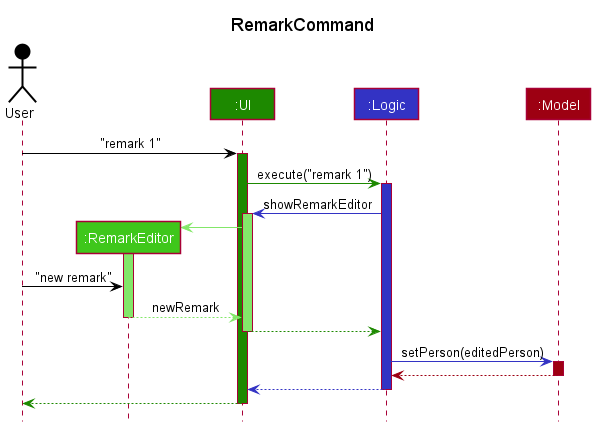

The diagram above was rendered by PlantUML. Its source (embedded in the PNG):
@startuml
!include style.puml

title RemarkCommand

Actor User as user USER_COLOR
Participant ":RemarkEditor" as editor UI_COLOR_T2
Participant ":UI" as ui UI_COLOR
Participant ":Logic" as logic LOGIC_COLOR
Participant ":Model" as model MODEL_COLOR


user -[USER_COLOR]> ui : "remark 1"
activate ui UI_COLOR

ui -[UI_COLOR]> logic : execute("remark 1")
activate logic LOGIC_COLOR

logic -[LOGIC_COLOR]> ui : showRemarkEditor
activate ui UI_COLOR_T1

create editor
ui -[UI_COLOR_T1]> editor
activate editor UI_COLOR_T1

user -[USER_COLOR]>editor : "new remark"
editor -[UI_COLOR_T1]-> ui : newRemark
deactivate editor

ui -[UI_COLOR]-> logic
deactivate ui

logic -[LOGIC_COLOR]> model : setPerson(editedPerson)
activate model MODEL_COLOR
model -[MODEL_COLOR]-> logic
deactivate model

logic --[LOGIC_COLOR]> ui
deactivate logic

ui--[UI_COLOR]> user
deactivate ui
@enduml